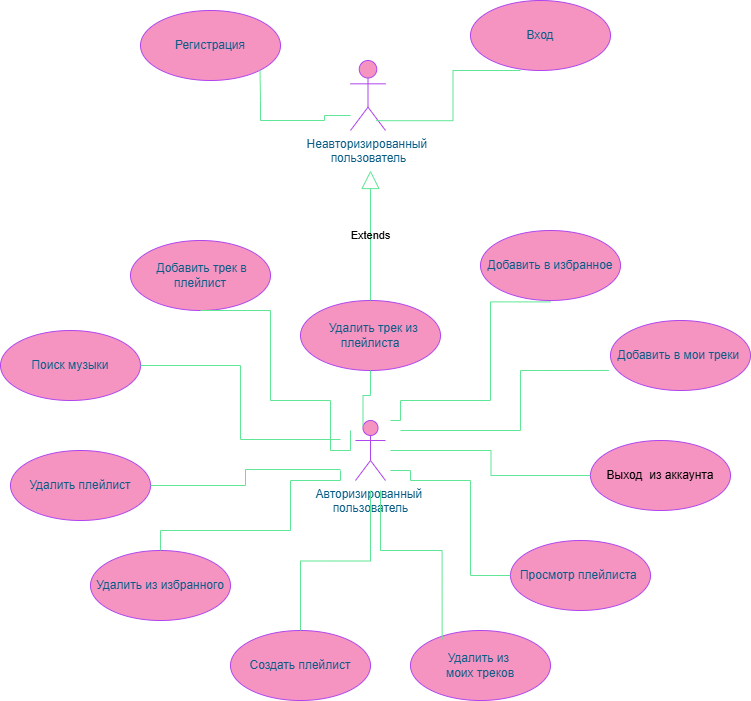

The diagram above was exported from draw.io. Its source (the exported page's mxGraphModel, read from the mxfile embedded in the PNG):
<mxGraphModel dx="1030" dy="664" grid="1" gridSize="10" guides="1" tooltips="1" connect="1" arrows="1" fold="1" page="1" pageScale="1" pageWidth="827" pageHeight="1169" background="none" math="0" shadow="0">
  <root>
    <mxCell id="0" />
    <mxCell id="1" parent="0" />
    <mxCell id="0lfJK7N7A2vxplxWKNgV-1" parent="1" style="shape=umlActor;verticalLabelPosition=bottom;verticalAlign=top;html=1;labelBackgroundColor=none;fillColor=#F694C1;strokeColor=#AF45ED;fontColor=#095C86;" value="Неавторизированный&amp;nbsp;&lt;div&gt;пользователь&lt;/div&gt;" vertex="1">
      <mxGeometry height="70" width="35" x="440" y="160" as="geometry" />
    </mxCell>
    <mxCell id="0lfJK7N7A2vxplxWKNgV-2" parent="1" style="shape=umlActor;verticalLabelPosition=bottom;verticalAlign=top;html=1;labelBackgroundColor=none;fillColor=#F694C1;strokeColor=#AF45ED;fontColor=#095C86;" value="Авторизированный&amp;nbsp;&lt;div&gt;пользователь&lt;/div&gt;" vertex="1">
      <mxGeometry height="60" width="30" x="445" y="520" as="geometry" />
    </mxCell>
    <mxCell id="0lfJK7N7A2vxplxWKNgV-5" parent="1" style="ellipse;whiteSpace=wrap;html=1;labelBackgroundColor=none;fillColor=#F694C1;strokeColor=#AF45ED;fontColor=#095C86;" value="Регистрация" vertex="1">
      <mxGeometry height="70" width="140" x="230" y="110" as="geometry" />
    </mxCell>
    <mxCell id="0lfJK7N7A2vxplxWKNgV-6" parent="1" style="ellipse;whiteSpace=wrap;html=1;labelBackgroundColor=none;fillColor=#F694C1;strokeColor=#AF45ED;fontColor=#095C86;" value="Вход" vertex="1">
      <mxGeometry height="70" width="140" x="560" y="100" as="geometry" />
    </mxCell>
    <mxCell id="0lfJK7N7A2vxplxWKNgV-7" parent="1" style="ellipse;whiteSpace=wrap;html=1;labelBackgroundColor=none;fillColor=#F694C1;strokeColor=#AF45ED;fontColor=#095C86;" value="Поиск музыки" vertex="1">
      <mxGeometry height="70" width="140" x="90" y="430" as="geometry" />
    </mxCell>
    <mxCell id="0lfJK7N7A2vxplxWKNgV-8" parent="1" style="ellipse;whiteSpace=wrap;html=1;labelBackgroundColor=none;fillColor=#F694C1;strokeColor=#AF45ED;fontColor=#095C86;" value="Добавить в избранное" vertex="1">
      <mxGeometry height="70" width="140" x="570" y="330" as="geometry" />
    </mxCell>
    <mxCell id="0lfJK7N7A2vxplxWKNgV-9" parent="1" style="ellipse;whiteSpace=wrap;html=1;labelBackgroundColor=none;fillColor=#F694C1;strokeColor=#AF45ED;fontColor=#095C86;" value="Удалить из избранного" vertex="1">
      <mxGeometry height="70" width="140" x="180" y="650" as="geometry" />
    </mxCell>
    <mxCell id="0lfJK7N7A2vxplxWKNgV-10" parent="1" style="ellipse;whiteSpace=wrap;html=1;labelBackgroundColor=none;fillColor=#F694C1;strokeColor=#AF45ED;fontColor=#095C86;" value="Добавить в мои треки&amp;nbsp;" vertex="1">
      <mxGeometry height="70" width="140" x="700" y="420" as="geometry" />
    </mxCell>
    <mxCell id="0lfJK7N7A2vxplxWKNgV-11" parent="1" style="ellipse;whiteSpace=wrap;html=1;labelBackgroundColor=none;fillColor=#F694C1;strokeColor=#AF45ED;fontColor=#095C86;" value="Создать плейлист" vertex="1">
      <mxGeometry height="70" width="140" x="320" y="730" as="geometry" />
    </mxCell>
    <mxCell id="0lfJK7N7A2vxplxWKNgV-12" parent="1" style="ellipse;whiteSpace=wrap;html=1;labelBackgroundColor=none;fillColor=#F694C1;strokeColor=#AF45ED;fontColor=#095C86;" value="Удалить из&amp;nbsp;&lt;div&gt;моих треков&lt;/div&gt;" vertex="1">
      <mxGeometry height="70" width="140" x="500" y="730" as="geometry" />
    </mxCell>
    <mxCell id="0lfJK7N7A2vxplxWKNgV-14" parent="1" style="ellipse;whiteSpace=wrap;html=1;labelBackgroundColor=none;fillColor=#F694C1;strokeColor=#AF45ED;fontColor=#095C86;" value="&amp;nbsp; Удалить трек из плейлиста" vertex="1">
      <mxGeometry height="70" width="140" x="390" y="400" as="geometry" />
    </mxCell>
    <mxCell id="0lfJK7N7A2vxplxWKNgV-15" parent="1" style="ellipse;whiteSpace=wrap;html=1;labelBackgroundColor=none;fillColor=#F694C1;strokeColor=#AF45ED;fontColor=#095C86;" value="&amp;nbsp;Добавить трек в плейлист" vertex="1">
      <mxGeometry height="70" width="140" x="220" y="340" as="geometry" />
    </mxCell>
    <mxCell id="0lfJK7N7A2vxplxWKNgV-16" parent="1" style="ellipse;whiteSpace=wrap;html=1;labelBackgroundColor=none;fillColor=#F694C1;strokeColor=#AF45ED;fontColor=#095C86;" value="Удалить плейлист" vertex="1">
      <mxGeometry height="70" width="140" x="100" y="550" as="geometry" />
    </mxCell>
    <mxCell id="0lfJK7N7A2vxplxWKNgV-17" parent="1" style="ellipse;whiteSpace=wrap;html=1;labelBackgroundColor=none;fillColor=#F694C1;strokeColor=#AF45ED;fontColor=#095C86;" value="&lt;div&gt;&lt;span style=&quot;background-color: transparent; color: light-dark(rgb(0, 0, 0), rgb(255, 255, 255));&quot;&gt;Выход&amp;nbsp; из аккаунта&lt;/span&gt;&lt;/div&gt;" vertex="1">
      <mxGeometry height="70" width="140" x="680" y="540" as="geometry" />
    </mxCell>
    <mxCell id="0lfJK7N7A2vxplxWKNgV-18" parent="1" style="ellipse;whiteSpace=wrap;html=1;labelBackgroundColor=none;fillColor=#F694C1;strokeColor=#AF45ED;fontColor=#095C86;" value="Просмотр плейлиста&amp;nbsp;" vertex="1">
      <mxGeometry height="70" width="140" x="600" y="640" as="geometry" />
    </mxCell>
    <mxCell id="0lfJK7N7A2vxplxWKNgV-24" edge="1" parent="1" source="0lfJK7N7A2vxplxWKNgV-1" style="endArrow=none;html=1;edgeStyle=orthogonalEdgeStyle;rounded=0;exitX=0.727;exitY=0.86;exitDx=0;exitDy=0;exitPerimeter=0;labelBackgroundColor=none;strokeColor=#60E696;fontColor=default;" value="">
      <mxGeometry relative="1" as="geometry">
        <mxPoint x="500" y="169" as="sourcePoint" />
        <mxPoint x="610" y="170" as="targetPoint" />
      </mxGeometry>
    </mxCell>
    <mxCell id="0lfJK7N7A2vxplxWKNgV-27" edge="1" parent="1" source="0lfJK7N7A2vxplxWKNgV-1" style="endArrow=none;html=1;edgeStyle=orthogonalEdgeStyle;rounded=0;entryX=1;entryY=1;entryDx=0;entryDy=0;labelBackgroundColor=none;strokeColor=#60E696;fontColor=default;" target="0lfJK7N7A2vxplxWKNgV-5" value="">
      <mxGeometry relative="1" as="geometry">
        <Array as="points">
          <mxPoint x="414" y="215" />
          <mxPoint x="414" y="220" />
          <mxPoint x="350" y="220" />
          <mxPoint x="350" y="200" />
        </Array>
        <mxPoint x="358" y="214.80999999999995" as="sourcePoint" />
        <mxPoint x="284" y="190" as="targetPoint" />
      </mxGeometry>
    </mxCell>
    <mxCell id="0lfJK7N7A2vxplxWKNgV-30" edge="1" parent="1" style="endArrow=none;html=1;edgeStyle=orthogonalEdgeStyle;rounded=0;entryX=0;entryY=0.5;entryDx=0;entryDy=0;labelBackgroundColor=none;strokeColor=#60E696;fontColor=default;" target="0lfJK7N7A2vxplxWKNgV-17" value="">
      <mxGeometry relative="1" as="geometry">
        <mxPoint x="480" y="550" as="sourcePoint" />
        <mxPoint x="670" y="470" as="targetPoint" />
      </mxGeometry>
    </mxCell>
    <mxCell id="0lfJK7N7A2vxplxWKNgV-34" edge="1" parent="1" source="0lfJK7N7A2vxplxWKNgV-2" style="endArrow=none;html=1;edgeStyle=orthogonalEdgeStyle;rounded=0;exitX=0.25;exitY=0.1;exitDx=0;exitDy=0;exitPerimeter=0;entryX=0.5;entryY=1;entryDx=0;entryDy=0;strokeColor=#60E696;labelBackgroundColor=none;fontColor=default;" target="0lfJK7N7A2vxplxWKNgV-14" value="">
      <mxGeometry relative="1" as="geometry">
        <mxPoint x="510" y="470" as="sourcePoint" />
        <mxPoint x="670" y="470" as="targetPoint" />
      </mxGeometry>
    </mxCell>
    <mxCell id="0lfJK7N7A2vxplxWKNgV-37" edge="1" parent="1" style="endArrow=none;html=1;edgeStyle=orthogonalEdgeStyle;rounded=0;entryX=0.434;entryY=0.983;entryDx=0;entryDy=0;entryPerimeter=0;labelBackgroundColor=none;strokeColor=#60E696;fontColor=default;" value="">
      <mxGeometry relative="1" as="geometry">
        <Array as="points">
          <mxPoint x="490" y="520" />
          <mxPoint x="490" y="500" />
          <mxPoint x="580" y="500" />
          <mxPoint x="580" y="401" />
        </Array>
        <mxPoint x="480" y="520" as="sourcePoint" />
        <mxPoint x="639.96" y="401.40999999999997" as="targetPoint" />
      </mxGeometry>
    </mxCell>
    <mxCell id="0lfJK7N7A2vxplxWKNgV-40" edge="1" parent="1" style="endArrow=none;html=1;edgeStyle=orthogonalEdgeStyle;rounded=0;entryX=0.06;entryY=0.714;entryDx=0;entryDy=0;entryPerimeter=0;labelBackgroundColor=none;strokeColor=#60E696;fontColor=default;" value="">
      <mxGeometry relative="1" as="geometry">
        <Array as="points">
          <mxPoint x="610" y="530" />
          <mxPoint x="610" y="470" />
        </Array>
        <mxPoint x="490" y="530" as="sourcePoint" />
        <mxPoint x="698.4000000000001" y="469.98" as="targetPoint" />
      </mxGeometry>
    </mxCell>
    <mxCell id="0lfJK7N7A2vxplxWKNgV-43" edge="1" parent="1" style="endArrow=none;html=1;edgeStyle=orthogonalEdgeStyle;rounded=0;entryX=0.5;entryY=1;entryDx=0;entryDy=0;labelBackgroundColor=none;strokeColor=#60E696;fontColor=default;" target="0lfJK7N7A2vxplxWKNgV-15" value="">
      <mxGeometry relative="1" as="geometry">
        <Array as="points">
          <mxPoint x="420" y="550" />
          <mxPoint x="420" y="500" />
          <mxPoint x="360" y="500" />
          <mxPoint x="360" y="410" />
        </Array>
        <mxPoint x="440" y="530" as="sourcePoint" />
        <mxPoint x="414" y="510" as="targetPoint" />
      </mxGeometry>
    </mxCell>
    <mxCell id="0lfJK7N7A2vxplxWKNgV-46" edge="1" parent="1" style="endArrow=none;html=1;edgeStyle=orthogonalEdgeStyle;rounded=0;labelBackgroundColor=none;strokeColor=#60E696;fontColor=default;" target="0lfJK7N7A2vxplxWKNgV-7" value="">
      <mxGeometry relative="1" as="geometry">
        <Array as="points">
          <mxPoint x="330" y="539" />
          <mxPoint x="330" y="465" />
        </Array>
        <mxPoint x="430" y="539" as="sourcePoint" />
        <mxPoint x="360" y="549" as="targetPoint" />
      </mxGeometry>
    </mxCell>
    <mxCell id="0lfJK7N7A2vxplxWKNgV-49" edge="1" parent="1" style="endArrow=none;html=1;edgeStyle=orthogonalEdgeStyle;rounded=0;entryX=1;entryY=0.5;entryDx=0;entryDy=0;labelBackgroundColor=none;strokeColor=#60E696;fontColor=default;" target="0lfJK7N7A2vxplxWKNgV-16" value="">
      <mxGeometry relative="1" as="geometry">
        <mxPoint x="430" y="569" as="sourcePoint" />
        <mxPoint x="670" y="470" as="targetPoint" />
      </mxGeometry>
    </mxCell>
    <mxCell id="0lfJK7N7A2vxplxWKNgV-52" edge="1" parent="1" style="endArrow=none;html=1;edgeStyle=orthogonalEdgeStyle;rounded=0;labelBackgroundColor=none;strokeColor=#60E696;fontColor=default;" target="0lfJK7N7A2vxplxWKNgV-9" value="">
      <mxGeometry relative="1" as="geometry">
        <Array as="points">
          <mxPoint x="430" y="580" />
          <mxPoint x="380" y="580" />
          <mxPoint x="380" y="630" />
          <mxPoint x="250" y="630" />
        </Array>
        <mxPoint x="430" y="570" as="sourcePoint" />
        <mxPoint x="670" y="470" as="targetPoint" />
      </mxGeometry>
    </mxCell>
    <mxCell id="0lfJK7N7A2vxplxWKNgV-55" edge="1" parent="1" style="endArrow=none;html=1;edgeStyle=orthogonalEdgeStyle;rounded=0;entryX=0.5;entryY=0;entryDx=0;entryDy=0;labelBackgroundColor=none;strokeColor=#60E696;fontColor=default;" target="0lfJK7N7A2vxplxWKNgV-11" value="">
      <mxGeometry relative="1" as="geometry">
        <mxPoint x="460" y="590" as="sourcePoint" />
        <mxPoint x="670" y="470" as="targetPoint" />
      </mxGeometry>
    </mxCell>
    <mxCell id="0lfJK7N7A2vxplxWKNgV-58" edge="1" parent="1" style="endArrow=none;html=1;edgeStyle=orthogonalEdgeStyle;rounded=0;entryX=0.226;entryY=0.126;entryDx=0;entryDy=0;entryPerimeter=0;labelBackgroundColor=none;strokeColor=#60E696;fontColor=default;" target="0lfJK7N7A2vxplxWKNgV-12" value="">
      <mxGeometry relative="1" as="geometry">
        <Array as="points">
          <mxPoint x="470" y="650" />
          <mxPoint x="532" y="650" />
        </Array>
        <mxPoint x="470" y="590" as="sourcePoint" />
        <mxPoint x="670" y="470" as="targetPoint" />
      </mxGeometry>
    </mxCell>
    <mxCell id="0lfJK7N7A2vxplxWKNgV-61" edge="1" parent="1" style="endArrow=none;html=1;edgeStyle=orthogonalEdgeStyle;rounded=0;entryX=0;entryY=0.5;entryDx=0;entryDy=0;labelBackgroundColor=none;strokeColor=#60E696;fontColor=default;" target="0lfJK7N7A2vxplxWKNgV-18" value="">
      <mxGeometry relative="1" as="geometry">
        <Array as="points">
          <mxPoint x="500" y="570" />
          <mxPoint x="500" y="580" />
          <mxPoint x="560" y="580" />
          <mxPoint x="560" y="675" />
        </Array>
        <mxPoint x="480" y="570" as="sourcePoint" />
        <mxPoint x="670" y="470" as="targetPoint" />
      </mxGeometry>
    </mxCell>
    <mxCell id="0lfJK7N7A2vxplxWKNgV-66" edge="1" parent="1" source="0lfJK7N7A2vxplxWKNgV-14" style="endArrow=block;endSize=16;endFill=0;html=1;rounded=0;exitX=0.5;exitY=0;exitDx=0;exitDy=0;labelBackgroundColor=none;strokeColor=#60E696;fontColor=default;" value="Extends">
      <mxGeometry relative="1" width="160" as="geometry">
        <mxPoint x="510" y="470" as="sourcePoint" />
        <mxPoint x="460" y="270" as="targetPoint" />
      </mxGeometry>
    </mxCell>
  </root>
</mxGraphModel>